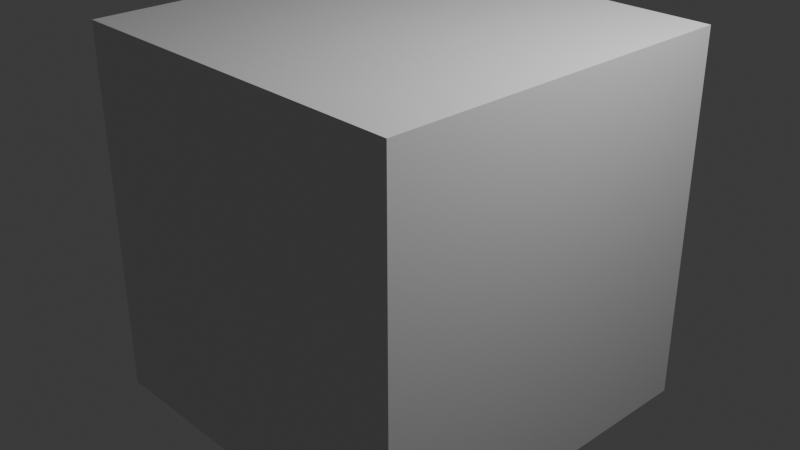 # Source: HocFocBM3.blend  (saved by Blender 4.5.90; exported with 4.5.12 LTS)
import bpy
from mathutils import Matrix  # noqa: F401  (used for matrix-valued properties, if any)

bpy.ops.wm.read_factory_settings(use_empty=True)
scene = bpy.context.scene
scene.name = 'Scene'

# ---- collections
col_collection = bpy.data.collections.new('Collection'); scene.collection.children.link(col_collection)

# ---- materials (node trees are filled in below, after node groups)
mat_material = bpy.data.materials.new('Material')
mat_material.alpha_threshold = 0.0
mat_material.roughness = 0.5
mat_material.line_color = (0.0, 0.0, 0.0, 1.0)

# ---- material node trees
mat_material.use_nodes = True; mat_material.node_tree.nodes.clear()
_N = mat_material.node_tree.nodes; _L = mat_material.node_tree.links
n0 = _N.new('ShaderNodeOutputMaterial'); n0.name = 'Material Output'; n0.location = (200, 100)
n1 = _N.new('ShaderNodeBsdfPrincipled'); n1.name = 'Principled BSDF'; n1.location = (-200, 100)
n1.inputs[3].default_value = 1.45
_L.new(n1.outputs[0], n0.inputs[0])
n0.is_active_output = True

# ---- world
world_world = bpy.data.worlds.new('World'); scene.world = world_world
world_world.use_nodes = True; world_world.node_tree.nodes.clear()
_N = world_world.node_tree.nodes; _L = world_world.node_tree.links
n0 = _N.new('ShaderNodeOutputWorld'); n0.name = 'World Output'; n0.location = (200, 100)
n1 = _N.new('ShaderNodeBackground'); n1.name = 'Background'; n1.location = (-200, 100)
n1.inputs[0].default_value = (0.05088, 0.05088, 0.05088, 1.0)
_L.new(n1.outputs[0], n0.inputs[0])
n0.is_active_output = True
world_world.color = (0.05088, 0.05088, 0.05088)
world_world.sun_shadow_jitter_overblur = 0.0

# ---- cameras
cam_camera = bpy.data.cameras.new('Camera')
cam_camera.clip_end = 100.0
cam_camera.ortho_scale = 7.314

# ---- lights
light_light = bpy.data.lights.new('Light', 'POINT')
light_light.energy = 1000.0
light_light.shadow_soft_size = 0.1

# ---- meshes
me_cube = bpy.data.meshes.new('Cube')
me_cube.from_pydata([(1.0, 1.0, 1.0), (1.0, 1.0, -1.0), (1.0, -1.0, 1.0), (1.0, -1.0, -1.0), (-1.0, 1.0, 1.0), (-1.0, 1.0, -1.0), (-1.0, -1.0, 1.0), (-1.0, -1.0, -1.0)], [], [(0, 4, 6, 2), (3, 2, 6, 7), (7, 6, 4, 5), (5, 1, 3, 7), (1, 0, 2, 3), (5, 4, 0, 1)])
_uv = me_cube.uv_layers.new(name='UVMap')
_uv.uv.foreach_set('vector', [0.625, 0.5, 0.875, 0.5, 0.875, 0.75, 0.625, 0.75, 0.375, 0.75, 0.625, 0.75, 0.625, 1.0, 0.375, 1.0, 0.375, 0.0, 0.625, 0.0, 0.625, 0.25, 0.375, 0.25, 0.125, 0.5, 0.375, 0.5, 0.375, 0.75, 0.125, 0.75, 0.375, 0.5, 0.625, 0.5, 0.625, 0.75, 0.375, 0.75, 0.375, 0.25, 0.625, 0.25, 0.625, 0.5, 0.375, 0.5])
me_cube.materials.append(mat_material)
me_cube.use_mirror_vertex_groups = False
me_cube.update()

# ---- objects
ob_cube = bpy.data.objects.new('Cube', me_cube)
ob_light = bpy.data.objects.new('Light', light_light)
ob_camera = bpy.data.objects.new('Camera', cam_camera)

# ---- transforms, parenting, visibility, modifiers, constraints
ob_cube.location = (0.0, 0.0, 0.0)
ob_cube.scale = (2.039, 2.039, 2.039)
ob_cube.lock_rotations_4d = False
ob_cube.empty_display_type = 'ARROWS'
ob_cube.lineart.crease_threshold = 0.0
ob_light.location = (4.076, 1.005, 5.904)
ob_light.rotation_euler = (0.6503, 0.05522, 1.866)
ob_light.lock_rotations_4d = False
ob_light.empty_display_type = 'ARROWS'
ob_light.color = (0.0, 0.0, 0.0, 0.0)
ob_light.lineart.crease_threshold = 0.0
ob_camera.location = (7.359, -6.926, 4.958)
ob_camera.rotation_euler = (1.109, 0.0, 0.8149)
ob_camera.lock_rotations_4d = False
ob_camera.empty_display_type = 'ARROWS'
ob_camera.color = (0.0, 0.0, 0.0, 0.0)
ob_camera.display_type = 'WIRE'
ob_camera.lineart.crease_threshold = 0.0

# ---- collection membership
col_collection.objects.link(ob_cube)
col_collection.objects.link(ob_light)
col_collection.objects.link(ob_camera)

# ---- scene / render settings (as saved in the file)
scene.camera = ob_camera
scene.frame_start = 1; scene.frame_end = 250; scene.frame_set(1)
scene.render.engine = 'BLENDER_EEVEE_NEXT'
bpy.context.view_layer.update()
